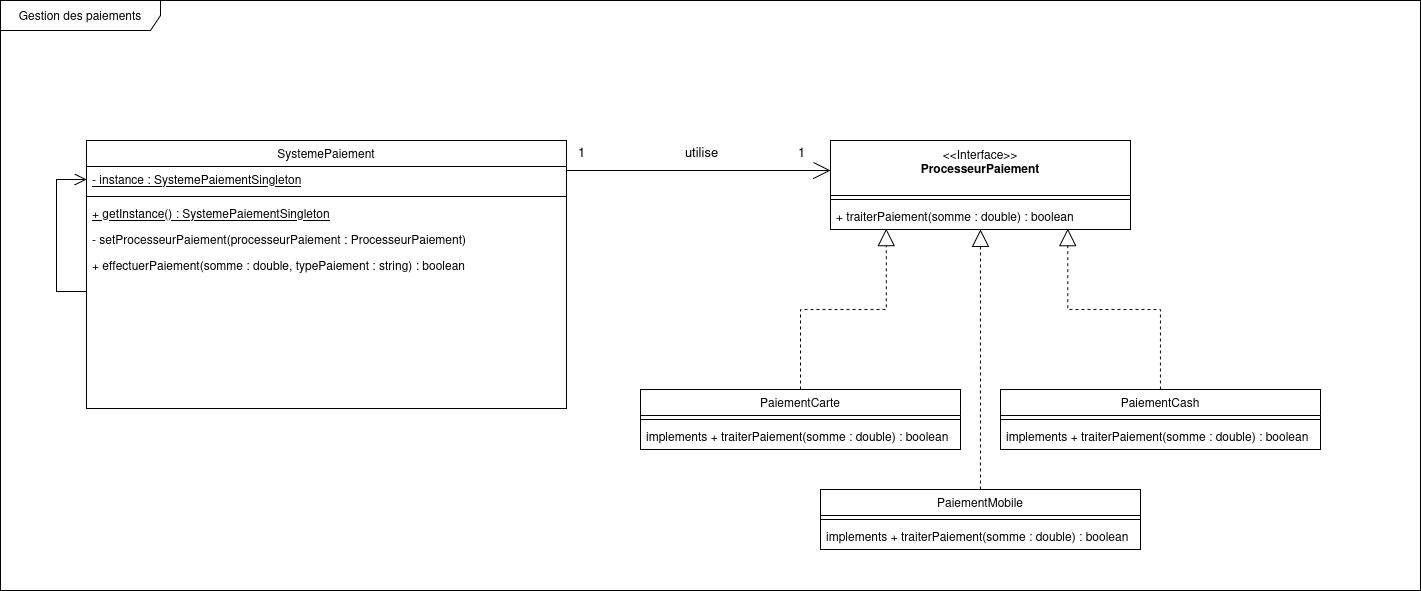

The diagram above was exported from draw.io. Its source (the exported page's mxGraphModel, read from the mxfile embedded in the PNG):
<mxGraphModel dx="4089" dy="790" grid="1" gridSize="10" guides="1" tooltips="1" connect="1" arrows="1" fold="1" page="1" pageScale="1" pageWidth="827" pageHeight="1169" math="0" shadow="0">
  <root>
    <mxCell id="0" />
    <mxCell id="1" parent="0" />
    <mxCell id="2" value="Gestion des paiements" style="shape=umlFrame;whiteSpace=wrap;html=1;pointerEvents=0;recursiveResize=0;container=1;collapsible=0;width=160;" vertex="1" parent="1">
      <mxGeometry x="-2220" y="1140" width="1420" height="590" as="geometry" />
    </mxCell>
    <mxCell id="3" value="SystemePaiement" style="swimlane;fontStyle=0;align=center;verticalAlign=top;childLayout=stackLayout;horizontal=1;startSize=26;horizontalStack=0;resizeParent=1;resizeLast=0;collapsible=1;marginBottom=0;rounded=0;shadow=0;strokeWidth=1;" vertex="1" parent="2">
      <mxGeometry x="86" y="140" width="480" height="268" as="geometry">
        <mxRectangle x="550" y="140" width="160" height="26" as="alternateBounds" />
      </mxGeometry>
    </mxCell>
    <mxCell id="4" value="- instance : SystemePaiementSingleton" style="text;align=left;verticalAlign=top;spacingLeft=4;spacingRight=4;overflow=hidden;rotatable=0;points=[[0,0.5],[1,0.5]];portConstraint=eastwest;fontStyle=4" vertex="1" parent="3">
      <mxGeometry y="26" width="480" height="26" as="geometry" />
    </mxCell>
    <mxCell id="5" value="" style="line;html=1;strokeWidth=1;align=left;verticalAlign=middle;spacingTop=-1;spacingLeft=3;spacingRight=3;rotatable=0;labelPosition=right;points=[];portConstraint=eastwest;" vertex="1" parent="3">
      <mxGeometry y="52" width="480" height="8" as="geometry" />
    </mxCell>
    <mxCell id="6" value="+ getInstance() : SystemePaiementSingleton" style="text;align=left;verticalAlign=top;spacingLeft=4;spacingRight=4;overflow=hidden;rotatable=0;points=[[0,0.5],[1,0.5]];portConstraint=eastwest;fontStyle=4" vertex="1" parent="3">
      <mxGeometry y="60" width="480" height="26" as="geometry" />
    </mxCell>
    <mxCell id="7" value="" style="endArrow=open;shadow=0;strokeWidth=1;rounded=0;endFill=1;entryX=0;entryY=0.5;entryDx=0;entryDy=0;edgeStyle=orthogonalEdgeStyle;exitX=0;exitY=0.5;exitDx=0;exitDy=0;endSize=10;" edge="1" parent="3" target="4">
      <mxGeometry x="0.5" y="41" relative="1" as="geometry">
        <mxPoint y="125" as="sourcePoint" />
        <mxPoint x="260" y="-38" as="targetPoint" />
        <mxPoint x="-40" y="32" as="offset" />
        <Array as="points">
          <mxPoint x="-30" y="151" />
          <mxPoint x="-30" y="39" />
        </Array>
      </mxGeometry>
    </mxCell>
    <mxCell id="8" value="- setProcesseurPaiement(processeurPaiement : ProcesseurPaiement)" style="text;align=left;verticalAlign=top;spacingLeft=4;spacingRight=4;overflow=hidden;rotatable=0;points=[[0,0.5],[1,0.5]];portConstraint=eastwest;" vertex="1" parent="3">
      <mxGeometry y="86" width="480" height="26" as="geometry" />
    </mxCell>
    <mxCell id="9" value="+ effectuerPaiement(somme : double, typePaiement : string) : boolean" style="text;align=left;verticalAlign=top;spacingLeft=4;spacingRight=4;overflow=hidden;rotatable=0;points=[[0,0.5],[1,0.5]];portConstraint=eastwest;" vertex="1" parent="3">
      <mxGeometry y="112" width="480" height="26" as="geometry" />
    </mxCell>
    <mxCell id="10" value="&amp;lt;&amp;lt;Interface&amp;gt;&amp;gt;&lt;br&gt;&lt;b&gt;ProcesseurPaiement&lt;/b&gt;" style="swimlane;fontStyle=0;align=center;verticalAlign=top;childLayout=stackLayout;horizontal=1;startSize=55;horizontalStack=0;resizeParent=1;resizeParentMax=0;resizeLast=0;collapsible=0;marginBottom=0;html=1;whiteSpace=wrap;" vertex="1" parent="2">
      <mxGeometry x="830" y="140" width="300" height="89" as="geometry" />
    </mxCell>
    <mxCell id="11" value="" style="line;strokeWidth=1;fillColor=none;align=left;verticalAlign=middle;spacingTop=-1;spacingLeft=3;spacingRight=3;rotatable=0;labelPosition=right;points=[];portConstraint=eastwest;" vertex="1" parent="10">
      <mxGeometry y="55" width="300" height="8" as="geometry" />
    </mxCell>
    <mxCell id="12" value="+ traiterPaiement(somme : double) : boolean" style="text;align=left;verticalAlign=top;spacingLeft=4;spacingRight=4;overflow=hidden;rotatable=0;points=[[0,0.5],[1,0.5]];portConstraint=eastwest;fontStyle=0" vertex="1" parent="10">
      <mxGeometry y="63" width="300" height="26" as="geometry" />
    </mxCell>
    <mxCell id="13" value="PaiementCash" style="swimlane;fontStyle=0;align=center;verticalAlign=top;childLayout=stackLayout;horizontal=1;startSize=26;horizontalStack=0;resizeParent=1;resizeLast=0;collapsible=1;marginBottom=0;rounded=0;shadow=0;strokeWidth=1;" vertex="1" parent="2">
      <mxGeometry x="1000" y="389" width="320" height="60" as="geometry">
        <mxRectangle x="550" y="140" width="160" height="26" as="alternateBounds" />
      </mxGeometry>
    </mxCell>
    <mxCell id="14" value="" style="line;html=1;strokeWidth=1;align=left;verticalAlign=middle;spacingTop=-1;spacingLeft=3;spacingRight=3;rotatable=0;labelPosition=right;points=[];portConstraint=eastwest;" vertex="1" parent="13">
      <mxGeometry y="26" width="320" height="8" as="geometry" />
    </mxCell>
    <mxCell id="15" value="implements + traiterPaiement(somme : double) : boolean" style="text;align=left;verticalAlign=top;spacingLeft=4;spacingRight=4;overflow=hidden;rotatable=0;points=[[0,0.5],[1,0.5]];portConstraint=eastwest;fontStyle=0" vertex="1" parent="13">
      <mxGeometry y="34" width="320" height="26" as="geometry" />
    </mxCell>
    <mxCell id="16" value="PaiementMobile" style="swimlane;fontStyle=0;align=center;verticalAlign=top;childLayout=stackLayout;horizontal=1;startSize=26;horizontalStack=0;resizeParent=1;resizeLast=0;collapsible=1;marginBottom=0;rounded=0;shadow=0;strokeWidth=1;" vertex="1" parent="2">
      <mxGeometry x="820" y="489" width="320" height="60" as="geometry">
        <mxRectangle x="550" y="140" width="160" height="26" as="alternateBounds" />
      </mxGeometry>
    </mxCell>
    <mxCell id="17" value="" style="line;html=1;strokeWidth=1;align=left;verticalAlign=middle;spacingTop=-1;spacingLeft=3;spacingRight=3;rotatable=0;labelPosition=right;points=[];portConstraint=eastwest;" vertex="1" parent="16">
      <mxGeometry y="26" width="320" height="8" as="geometry" />
    </mxCell>
    <mxCell id="18" value="implements + traiterPaiement(somme : double) : boolean" style="text;align=left;verticalAlign=top;spacingLeft=4;spacingRight=4;overflow=hidden;rotatable=0;points=[[0,0.5],[1,0.5]];portConstraint=eastwest;fontStyle=0" vertex="1" parent="16">
      <mxGeometry y="34" width="320" height="26" as="geometry" />
    </mxCell>
    <mxCell id="19" value="PaiementCarte" style="swimlane;fontStyle=0;align=center;verticalAlign=top;childLayout=stackLayout;horizontal=1;startSize=26;horizontalStack=0;resizeParent=1;resizeLast=0;collapsible=1;marginBottom=0;rounded=0;shadow=0;strokeWidth=1;" vertex="1" parent="2">
      <mxGeometry x="640" y="389" width="320" height="60" as="geometry">
        <mxRectangle x="550" y="140" width="160" height="26" as="alternateBounds" />
      </mxGeometry>
    </mxCell>
    <mxCell id="20" value="" style="line;html=1;strokeWidth=1;align=left;verticalAlign=middle;spacingTop=-1;spacingLeft=3;spacingRight=3;rotatable=0;labelPosition=right;points=[];portConstraint=eastwest;" vertex="1" parent="19">
      <mxGeometry y="26" width="320" height="8" as="geometry" />
    </mxCell>
    <mxCell id="21" value="implements + traiterPaiement(somme : double) : boolean" style="text;align=left;verticalAlign=top;spacingLeft=4;spacingRight=4;overflow=hidden;rotatable=0;points=[[0,0.5],[1,0.5]];portConstraint=eastwest;fontStyle=0" vertex="1" parent="19">
      <mxGeometry y="34" width="320" height="26" as="geometry" />
    </mxCell>
    <mxCell id="22" value="" style="endArrow=block;shadow=0;strokeWidth=1;rounded=0;endFill=0;edgeStyle=orthogonalEdgeStyle;exitX=0.5;exitY=0;exitDx=0;exitDy=0;endSize=15;dashed=1;entryX=0.186;entryY=0.968;entryDx=0;entryDy=0;entryPerimeter=0;" edge="1" parent="2" source="19" target="12">
      <mxGeometry x="0.5" y="41" relative="1" as="geometry">
        <mxPoint x="3658" y="90" as="sourcePoint" />
        <mxPoint x="3713" y="-10" as="targetPoint" />
        <mxPoint x="-40" y="32" as="offset" />
        <Array as="points" />
      </mxGeometry>
    </mxCell>
    <mxCell id="23" value="" style="endArrow=block;shadow=0;strokeWidth=1;rounded=0;endFill=0;edgeStyle=orthogonalEdgeStyle;exitX=0.5;exitY=0;exitDx=0;exitDy=0;endSize=15;dashed=1;" edge="1" parent="2" source="16" target="10">
      <mxGeometry x="0.5" y="41" relative="1" as="geometry">
        <mxPoint x="790" y="670" as="sourcePoint" />
        <mxPoint x="1030" y="420" as="targetPoint" />
        <mxPoint x="-40" y="32" as="offset" />
        <Array as="points" />
      </mxGeometry>
    </mxCell>
    <mxCell id="24" value="" style="endArrow=block;shadow=0;strokeWidth=1;rounded=0;endFill=0;edgeStyle=orthogonalEdgeStyle;exitX=0.5;exitY=0;exitDx=0;exitDy=0;endSize=15;dashed=1;entryX=0.791;entryY=0.968;entryDx=0;entryDy=0;entryPerimeter=0;" edge="1" parent="2" source="13" target="12">
      <mxGeometry x="0.5" y="41" relative="1" as="geometry">
        <mxPoint x="1030" y="670" as="sourcePoint" />
        <mxPoint x="1030" y="420" as="targetPoint" />
        <mxPoint x="-40" y="32" as="offset" />
        <Array as="points" />
      </mxGeometry>
    </mxCell>
    <mxCell id="25" value="" style="endArrow=open;shadow=0;strokeWidth=1;rounded=0;endFill=0;edgeStyle=orthogonalEdgeStyle;exitX=1;exitY=0.5;exitDx=0;exitDy=0;endSize=15;" edge="1" parent="2" source="4" target="10">
      <mxGeometry x="0.5" y="41" relative="1" as="geometry">
        <mxPoint x="810" y="580" as="sourcePoint" />
        <mxPoint x="936" y="419" as="targetPoint" />
        <mxPoint x="-40" y="32" as="offset" />
        <Array as="points">
          <mxPoint x="566" y="170" />
        </Array>
      </mxGeometry>
    </mxCell>
    <mxCell id="26" value="utilise" style="edgeLabel;html=1;align=center;verticalAlign=middle;resizable=0;points=[];fontSize=13;" connectable="0" vertex="1" parent="25">
      <mxGeometry x="0.0916" y="1" relative="1" as="geometry">
        <mxPoint x="-6" y="-19" as="offset" />
      </mxGeometry>
    </mxCell>
    <mxCell id="27" value="&lt;font style=&quot;font-size: 13px;&quot;&gt;1&lt;/font&gt;" style="edgeLabel;html=1;align=center;verticalAlign=middle;resizable=0;points=[];" connectable="0" vertex="1" parent="25">
      <mxGeometry x="0.5824" y="2" relative="1" as="geometry">
        <mxPoint x="27" y="-18" as="offset" />
      </mxGeometry>
    </mxCell>
    <mxCell id="28" value="&lt;font style=&quot;font-size: 13px;&quot;&gt;1&lt;/font&gt;" style="edgeLabel;html=1;align=center;verticalAlign=middle;resizable=0;points=[];" connectable="0" vertex="1" parent="25">
      <mxGeometry x="-0.7656" y="3" relative="1" as="geometry">
        <mxPoint x="-9" y="-17" as="offset" />
      </mxGeometry>
    </mxCell>
  </root>
</mxGraphModel>